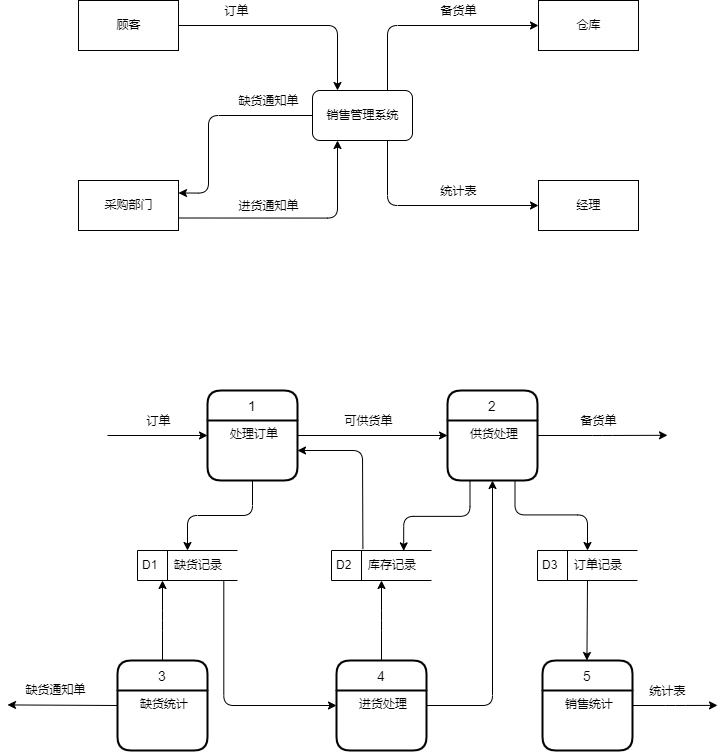

The diagram above was exported from draw.io. Its source (the exported page's mxGraphModel, read from the mxfile embedded in the PNG):
<mxGraphModel dx="1483" dy="827" grid="1" gridSize="10" guides="1" tooltips="1" connect="1" arrows="1" fold="1" page="1" pageScale="1" pageWidth="827" pageHeight="1169" math="0" shadow="0">
  <root>
    <mxCell id="0" />
    <mxCell id="1" parent="0" />
    <mxCell id="vh2R8nEGr9eV5KpFklh1-7" style="rounded=1;orthogonalLoop=1;jettySize=auto;html=1;exitX=1;exitY=0.5;exitDx=0;exitDy=0;entryX=0.25;entryY=0;entryDx=0;entryDy=0;sketch=0;shadow=0;jumpStyle=none;edgeStyle=orthogonalEdgeStyle;elbow=vertical;" edge="1" parent="1" source="vh2R8nEGr9eV5KpFklh1-1" target="vh2R8nEGr9eV5KpFklh1-6">
      <mxGeometry relative="1" as="geometry" />
    </mxCell>
    <mxCell id="vh2R8nEGr9eV5KpFklh1-13" value="订单" style="edgeLabel;html=1;align=center;verticalAlign=middle;resizable=0;points=[];" vertex="1" connectable="0" parent="vh2R8nEGr9eV5KpFklh1-7">
      <mxGeometry x="-0.4884" relative="1" as="geometry">
        <mxPoint y="-15" as="offset" />
      </mxGeometry>
    </mxCell>
    <mxCell id="vh2R8nEGr9eV5KpFklh1-1" value="顾客" style="html=1;dashed=0;whitespace=wrap;" vertex="1" parent="1">
      <mxGeometry x="130" y="220" width="100" height="50" as="geometry" />
    </mxCell>
    <mxCell id="vh2R8nEGr9eV5KpFklh1-8" style="edgeStyle=orthogonalEdgeStyle;rounded=1;sketch=0;jumpStyle=none;orthogonalLoop=1;jettySize=auto;html=1;exitX=1;exitY=0.75;exitDx=0;exitDy=0;entryX=0.25;entryY=1;entryDx=0;entryDy=0;shadow=0;elbow=vertical;" edge="1" parent="1" source="vh2R8nEGr9eV5KpFklh1-2" target="vh2R8nEGr9eV5KpFklh1-6">
      <mxGeometry relative="1" as="geometry" />
    </mxCell>
    <mxCell id="vh2R8nEGr9eV5KpFklh1-16" value="进货通知单" style="edgeLabel;html=1;align=center;verticalAlign=middle;resizable=0;points=[];" vertex="1" connectable="0" parent="vh2R8nEGr9eV5KpFklh1-8">
      <mxGeometry x="-0.078" relative="1" as="geometry">
        <mxPoint x="-19" y="-12" as="offset" />
      </mxGeometry>
    </mxCell>
    <mxCell id="vh2R8nEGr9eV5KpFklh1-2" value="采购部门" style="html=1;dashed=0;whitespace=wrap;" vertex="1" parent="1">
      <mxGeometry x="130" y="400" width="100" height="50" as="geometry" />
    </mxCell>
    <mxCell id="vh2R8nEGr9eV5KpFklh1-3" value="仓库" style="html=1;dashed=0;whitespace=wrap;" vertex="1" parent="1">
      <mxGeometry x="590" y="220" width="100" height="50" as="geometry" />
    </mxCell>
    <mxCell id="vh2R8nEGr9eV5KpFklh1-4" value="经理" style="html=1;dashed=0;whitespace=wrap;" vertex="1" parent="1">
      <mxGeometry x="590" y="400" width="100" height="50" as="geometry" />
    </mxCell>
    <mxCell id="vh2R8nEGr9eV5KpFklh1-10" style="edgeStyle=orthogonalEdgeStyle;rounded=1;sketch=0;jumpStyle=none;orthogonalLoop=1;jettySize=auto;html=1;exitX=0.75;exitY=1;exitDx=0;exitDy=0;entryX=0;entryY=0.5;entryDx=0;entryDy=0;shadow=0;elbow=vertical;" edge="1" parent="1" source="vh2R8nEGr9eV5KpFklh1-6" target="vh2R8nEGr9eV5KpFklh1-4">
      <mxGeometry relative="1" as="geometry" />
    </mxCell>
    <mxCell id="vh2R8nEGr9eV5KpFklh1-15" value="统计表" style="edgeLabel;html=1;align=center;verticalAlign=middle;resizable=0;points=[];" vertex="1" connectable="0" parent="vh2R8nEGr9eV5KpFklh1-10">
      <mxGeometry x="0.4322" y="-1" relative="1" as="geometry">
        <mxPoint x="-19" y="-16" as="offset" />
      </mxGeometry>
    </mxCell>
    <mxCell id="vh2R8nEGr9eV5KpFklh1-11" style="edgeStyle=orthogonalEdgeStyle;rounded=1;sketch=0;jumpStyle=none;orthogonalLoop=1;jettySize=auto;html=1;exitX=0.75;exitY=0;exitDx=0;exitDy=0;entryX=0;entryY=0.5;entryDx=0;entryDy=0;shadow=0;elbow=vertical;" edge="1" parent="1" source="vh2R8nEGr9eV5KpFklh1-6" target="vh2R8nEGr9eV5KpFklh1-3">
      <mxGeometry relative="1" as="geometry" />
    </mxCell>
    <mxCell id="vh2R8nEGr9eV5KpFklh1-14" value="备货单" style="edgeLabel;html=1;align=center;verticalAlign=middle;resizable=0;points=[];" vertex="1" connectable="0" parent="vh2R8nEGr9eV5KpFklh1-11">
      <mxGeometry x="0.1959" y="-2" relative="1" as="geometry">
        <mxPoint x="7" y="-17" as="offset" />
      </mxGeometry>
    </mxCell>
    <mxCell id="vh2R8nEGr9eV5KpFklh1-12" style="edgeStyle=orthogonalEdgeStyle;rounded=1;sketch=0;jumpStyle=none;orthogonalLoop=1;jettySize=auto;html=1;exitX=0;exitY=0.5;exitDx=0;exitDy=0;entryX=1;entryY=0.25;entryDx=0;entryDy=0;shadow=0;elbow=vertical;" edge="1" parent="1" source="vh2R8nEGr9eV5KpFklh1-6" target="vh2R8nEGr9eV5KpFklh1-2">
      <mxGeometry relative="1" as="geometry">
        <Array as="points">
          <mxPoint x="260" y="335" />
          <mxPoint x="260" y="413" />
        </Array>
      </mxGeometry>
    </mxCell>
    <mxCell id="vh2R8nEGr9eV5KpFklh1-17" value="缺货通知单" style="edgeLabel;html=1;align=center;verticalAlign=middle;resizable=0;points=[];" vertex="1" connectable="0" parent="vh2R8nEGr9eV5KpFklh1-12">
      <mxGeometry x="-0.327" y="2" relative="1" as="geometry">
        <mxPoint x="27" y="-17" as="offset" />
      </mxGeometry>
    </mxCell>
    <mxCell id="vh2R8nEGr9eV5KpFklh1-6" value="销售管理系统" style="html=1;dashed=0;whitespace=wrap;rounded=1;" vertex="1" parent="1">
      <mxGeometry x="364" y="310" width="100" height="50" as="geometry" />
    </mxCell>
    <mxCell id="vh2R8nEGr9eV5KpFklh1-42" style="edgeStyle=orthogonalEdgeStyle;rounded=1;sketch=0;jumpStyle=none;orthogonalLoop=1;jettySize=auto;html=1;exitX=0.5;exitY=1;exitDx=0;exitDy=0;entryX=0.5;entryY=0;entryDx=0;entryDy=0;shadow=0;elbow=vertical;" edge="1" parent="1" source="vh2R8nEGr9eV5KpFklh1-27" target="vh2R8nEGr9eV5KpFklh1-38">
      <mxGeometry relative="1" as="geometry" />
    </mxCell>
    <mxCell id="vh2R8nEGr9eV5KpFklh1-27" value="1" style="swimlane;childLayout=stackLayout;horizontal=1;startSize=30;horizontalStack=0;rounded=1;fontSize=14;fontStyle=0;strokeWidth=2;resizeParent=0;resizeLast=1;shadow=0;dashed=0;align=center;" vertex="1" parent="1">
      <mxGeometry x="259" y="610" width="90" height="90" as="geometry" />
    </mxCell>
    <mxCell id="vh2R8nEGr9eV5KpFklh1-28" value="处理订单" style="align=center;strokeColor=none;fillColor=none;spacingLeft=4;fontSize=12;verticalAlign=top;resizable=0;rotatable=0;part=1;rounded=1;" vertex="1" parent="vh2R8nEGr9eV5KpFklh1-27">
      <mxGeometry y="30" width="90" height="60" as="geometry" />
    </mxCell>
    <mxCell id="vh2R8nEGr9eV5KpFklh1-30" value="" style="endArrow=classic;html=1;rounded=1;shadow=0;sketch=0;elbow=vertical;jumpStyle=none;entryX=0;entryY=0.25;entryDx=0;entryDy=0;" edge="1" parent="1" target="vh2R8nEGr9eV5KpFklh1-28">
      <mxGeometry width="50" height="50" relative="1" as="geometry">
        <mxPoint x="159" y="655" as="sourcePoint" />
        <mxPoint x="389" y="690" as="targetPoint" />
      </mxGeometry>
    </mxCell>
    <mxCell id="vh2R8nEGr9eV5KpFklh1-31" value="订单" style="edgeLabel;html=1;align=center;verticalAlign=middle;resizable=0;points=[];" vertex="1" connectable="0" parent="vh2R8nEGr9eV5KpFklh1-30">
      <mxGeometry x="0.2796" y="1" relative="1" as="geometry">
        <mxPoint x="-14" y="-14" as="offset" />
      </mxGeometry>
    </mxCell>
    <mxCell id="vh2R8nEGr9eV5KpFklh1-46" style="edgeStyle=elbowEdgeStyle;rounded=1;sketch=0;jumpStyle=none;orthogonalLoop=1;jettySize=auto;html=1;exitX=0.25;exitY=1;exitDx=0;exitDy=0;entryX=0.722;entryY=0.013;entryDx=0;entryDy=0;entryPerimeter=0;shadow=0;elbow=vertical;" edge="1" parent="1" source="vh2R8nEGr9eV5KpFklh1-32" target="vh2R8nEGr9eV5KpFklh1-39">
      <mxGeometry relative="1" as="geometry" />
    </mxCell>
    <mxCell id="vh2R8nEGr9eV5KpFklh1-32" value="2" style="swimlane;childLayout=stackLayout;horizontal=1;startSize=30;horizontalStack=0;rounded=1;fontSize=14;fontStyle=0;strokeWidth=2;resizeParent=0;resizeLast=1;shadow=0;dashed=0;align=center;" vertex="1" parent="1">
      <mxGeometry x="499" y="610" width="90" height="90" as="geometry" />
    </mxCell>
    <mxCell id="vh2R8nEGr9eV5KpFklh1-33" value="供货处理" style="align=center;strokeColor=none;fillColor=none;spacingLeft=4;fontSize=12;verticalAlign=top;resizable=0;rotatable=0;part=1;rounded=1;" vertex="1" parent="vh2R8nEGr9eV5KpFklh1-32">
      <mxGeometry y="30" width="90" height="60" as="geometry" />
    </mxCell>
    <mxCell id="vh2R8nEGr9eV5KpFklh1-34" style="edgeStyle=orthogonalEdgeStyle;rounded=1;sketch=0;jumpStyle=none;orthogonalLoop=1;jettySize=auto;html=1;exitX=1;exitY=0.25;exitDx=0;exitDy=0;entryX=0;entryY=0.25;entryDx=0;entryDy=0;shadow=0;elbow=vertical;" edge="1" parent="1" source="vh2R8nEGr9eV5KpFklh1-28" target="vh2R8nEGr9eV5KpFklh1-33">
      <mxGeometry relative="1" as="geometry" />
    </mxCell>
    <mxCell id="vh2R8nEGr9eV5KpFklh1-35" value="可供货单" style="edgeLabel;html=1;align=center;verticalAlign=middle;resizable=0;points=[];" vertex="1" connectable="0" parent="vh2R8nEGr9eV5KpFklh1-34">
      <mxGeometry x="-0.3766" y="-1" relative="1" as="geometry">
        <mxPoint x="23" y="-16" as="offset" />
      </mxGeometry>
    </mxCell>
    <mxCell id="vh2R8nEGr9eV5KpFklh1-36" style="edgeStyle=orthogonalEdgeStyle;rounded=1;sketch=0;jumpStyle=none;orthogonalLoop=1;jettySize=auto;html=1;exitX=1;exitY=0.25;exitDx=0;exitDy=0;shadow=0;elbow=vertical;" edge="1" parent="1" source="vh2R8nEGr9eV5KpFklh1-33">
      <mxGeometry relative="1" as="geometry">
        <mxPoint x="719" y="654.7931034482758" as="targetPoint" />
      </mxGeometry>
    </mxCell>
    <mxCell id="vh2R8nEGr9eV5KpFklh1-37" value="备货单" style="edgeLabel;html=1;align=center;verticalAlign=middle;resizable=0;points=[];" vertex="1" connectable="0" parent="vh2R8nEGr9eV5KpFklh1-36">
      <mxGeometry x="-0.3877" y="-1" relative="1" as="geometry">
        <mxPoint x="20" y="-16" as="offset" />
      </mxGeometry>
    </mxCell>
    <mxCell id="vh2R8nEGr9eV5KpFklh1-38" value="D1&amp;nbsp; &amp;nbsp; &amp;nbsp;缺货记录" style="html=1;dashed=0;whitespace=wrap;shape=mxgraph.dfd.dataStoreID;align=left;spacingLeft=3;points=[[0,0],[0.5,0],[1,0],[0,0.5],[1,0.5],[0,1],[0.5,1],[1,1]];rounded=1;" vertex="1" parent="1">
      <mxGeometry x="189" y="770" width="100" height="30" as="geometry" />
    </mxCell>
    <mxCell id="vh2R8nEGr9eV5KpFklh1-39" value="D2&amp;nbsp; &amp;nbsp; &amp;nbsp;库存记录" style="html=1;dashed=0;whitespace=wrap;shape=mxgraph.dfd.dataStoreID;align=left;spacingLeft=3;points=[[0,0],[0.5,0],[1,0],[0,0.5],[1,0.5],[0,1],[0.5,1],[1,1]];rounded=1;" vertex="1" parent="1">
      <mxGeometry x="383" y="770" width="100" height="30" as="geometry" />
    </mxCell>
    <mxCell id="vh2R8nEGr9eV5KpFklh1-44" style="edgeStyle=elbowEdgeStyle;rounded=1;sketch=0;jumpStyle=none;orthogonalLoop=1;jettySize=auto;html=1;exitX=0.314;exitY=-0.047;exitDx=0;exitDy=0;entryX=1;entryY=0.5;entryDx=0;entryDy=0;shadow=0;exitPerimeter=0;" edge="1" parent="1" source="vh2R8nEGr9eV5KpFklh1-39" target="vh2R8nEGr9eV5KpFklh1-28">
      <mxGeometry relative="1" as="geometry">
        <Array as="points">
          <mxPoint x="414" y="730" />
        </Array>
      </mxGeometry>
    </mxCell>
    <mxCell id="vh2R8nEGr9eV5KpFklh1-62" style="edgeStyle=elbowEdgeStyle;rounded=1;sketch=0;jumpStyle=none;orthogonalLoop=1;jettySize=auto;html=1;exitX=0.5;exitY=1;exitDx=0;exitDy=0;entryX=0.5;entryY=0;entryDx=0;entryDy=0;shadow=0;" edge="1" parent="1" source="vh2R8nEGr9eV5KpFklh1-45" target="vh2R8nEGr9eV5KpFklh1-60">
      <mxGeometry relative="1" as="geometry" />
    </mxCell>
    <mxCell id="vh2R8nEGr9eV5KpFklh1-45" value="D3&amp;nbsp; &amp;nbsp; &amp;nbsp;订单记录" style="html=1;dashed=0;whitespace=wrap;shape=mxgraph.dfd.dataStoreID;align=left;spacingLeft=3;points=[[0,0],[0.5,0],[1,0],[0,0.5],[1,0.5],[0,1],[0.5,1],[1,1]];rounded=1;" vertex="1" parent="1">
      <mxGeometry x="589" y="770" width="100" height="30" as="geometry" />
    </mxCell>
    <mxCell id="vh2R8nEGr9eV5KpFklh1-47" style="edgeStyle=elbowEdgeStyle;rounded=1;sketch=0;jumpStyle=none;orthogonalLoop=1;jettySize=auto;elbow=vertical;html=1;exitX=0.75;exitY=1;exitDx=0;exitDy=0;entryX=0.5;entryY=0;entryDx=0;entryDy=0;shadow=0;" edge="1" parent="1" source="vh2R8nEGr9eV5KpFklh1-33" target="vh2R8nEGr9eV5KpFklh1-45">
      <mxGeometry relative="1" as="geometry" />
    </mxCell>
    <mxCell id="vh2R8nEGr9eV5KpFklh1-51" style="edgeStyle=elbowEdgeStyle;rounded=1;sketch=0;jumpStyle=none;orthogonalLoop=1;jettySize=auto;elbow=vertical;html=1;exitX=0.5;exitY=0;exitDx=0;exitDy=0;entryX=0.25;entryY=1;entryDx=0;entryDy=0;entryPerimeter=0;shadow=0;" edge="1" parent="1" source="vh2R8nEGr9eV5KpFklh1-48" target="vh2R8nEGr9eV5KpFklh1-38">
      <mxGeometry relative="1" as="geometry" />
    </mxCell>
    <mxCell id="vh2R8nEGr9eV5KpFklh1-48" value="3" style="swimlane;childLayout=stackLayout;horizontal=1;startSize=30;horizontalStack=0;rounded=1;fontSize=14;fontStyle=0;strokeWidth=2;resizeParent=0;resizeLast=1;shadow=0;dashed=0;align=center;" vertex="1" parent="1">
      <mxGeometry x="169" y="880" width="90" height="90" as="geometry" />
    </mxCell>
    <mxCell id="vh2R8nEGr9eV5KpFklh1-49" value="缺货统计" style="align=center;strokeColor=none;fillColor=none;spacingLeft=4;fontSize=12;verticalAlign=top;resizable=0;rotatable=0;part=1;rounded=1;" vertex="1" parent="vh2R8nEGr9eV5KpFklh1-48">
      <mxGeometry y="30" width="90" height="60" as="geometry" />
    </mxCell>
    <mxCell id="vh2R8nEGr9eV5KpFklh1-52" style="edgeStyle=elbowEdgeStyle;rounded=1;sketch=0;jumpStyle=none;orthogonalLoop=1;jettySize=auto;elbow=vertical;html=1;exitX=0;exitY=0.25;exitDx=0;exitDy=0;shadow=0;" edge="1" parent="1" source="vh2R8nEGr9eV5KpFklh1-49">
      <mxGeometry relative="1" as="geometry">
        <mxPoint x="59" y="925" as="targetPoint" />
      </mxGeometry>
    </mxCell>
    <mxCell id="vh2R8nEGr9eV5KpFklh1-53" value="缺货通知单" style="edgeLabel;html=1;align=center;verticalAlign=middle;resizable=0;points=[];" vertex="1" connectable="0" parent="vh2R8nEGr9eV5KpFklh1-52">
      <mxGeometry x="0.4938" y="1" relative="1" as="geometry">
        <mxPoint x="20" y="-16" as="offset" />
      </mxGeometry>
    </mxCell>
    <mxCell id="vh2R8nEGr9eV5KpFklh1-56" style="edgeStyle=elbowEdgeStyle;rounded=1;sketch=0;jumpStyle=none;orthogonalLoop=1;jettySize=auto;elbow=vertical;html=1;exitX=0.5;exitY=0;exitDx=0;exitDy=0;entryX=0.5;entryY=1;entryDx=0;entryDy=0;shadow=0;" edge="1" parent="1" source="vh2R8nEGr9eV5KpFklh1-54" target="vh2R8nEGr9eV5KpFklh1-39">
      <mxGeometry relative="1" as="geometry" />
    </mxCell>
    <mxCell id="vh2R8nEGr9eV5KpFklh1-54" value="4" style="swimlane;childLayout=stackLayout;horizontal=1;startSize=30;horizontalStack=0;rounded=1;fontSize=14;fontStyle=0;strokeWidth=2;resizeParent=0;resizeLast=1;shadow=0;dashed=0;align=center;" vertex="1" parent="1">
      <mxGeometry x="388" y="880" width="90" height="90" as="geometry" />
    </mxCell>
    <mxCell id="vh2R8nEGr9eV5KpFklh1-55" value="进货处理" style="align=center;strokeColor=none;fillColor=none;spacingLeft=4;fontSize=12;verticalAlign=top;resizable=0;rotatable=0;part=1;rounded=1;" vertex="1" parent="vh2R8nEGr9eV5KpFklh1-54">
      <mxGeometry y="30" width="90" height="60" as="geometry" />
    </mxCell>
    <mxCell id="vh2R8nEGr9eV5KpFklh1-58" style="edgeStyle=elbowEdgeStyle;rounded=1;sketch=0;jumpStyle=none;orthogonalLoop=1;jettySize=auto;elbow=vertical;html=1;exitX=0.863;exitY=1;exitDx=0;exitDy=0;entryX=0;entryY=0.25;entryDx=0;entryDy=0;shadow=0;exitPerimeter=0;" edge="1" parent="1" source="vh2R8nEGr9eV5KpFklh1-38" target="vh2R8nEGr9eV5KpFklh1-55">
      <mxGeometry relative="1" as="geometry">
        <Array as="points">
          <mxPoint x="329" y="925" />
        </Array>
      </mxGeometry>
    </mxCell>
    <mxCell id="vh2R8nEGr9eV5KpFklh1-59" style="edgeStyle=elbowEdgeStyle;rounded=1;sketch=0;jumpStyle=none;orthogonalLoop=1;jettySize=auto;html=1;exitX=1;exitY=0.25;exitDx=0;exitDy=0;entryX=0.5;entryY=1;entryDx=0;entryDy=0;shadow=0;" edge="1" parent="1" source="vh2R8nEGr9eV5KpFklh1-55" target="vh2R8nEGr9eV5KpFklh1-33">
      <mxGeometry relative="1" as="geometry">
        <Array as="points">
          <mxPoint x="544" y="820" />
        </Array>
      </mxGeometry>
    </mxCell>
    <mxCell id="vh2R8nEGr9eV5KpFklh1-60" value="5" style="swimlane;childLayout=stackLayout;horizontal=1;startSize=30;horizontalStack=0;rounded=1;fontSize=14;fontStyle=0;strokeWidth=2;resizeParent=0;resizeLast=1;shadow=0;dashed=0;align=center;" vertex="1" parent="1">
      <mxGeometry x="594" y="880" width="90" height="90" as="geometry" />
    </mxCell>
    <mxCell id="vh2R8nEGr9eV5KpFklh1-61" value="销售统计" style="align=center;strokeColor=none;fillColor=none;spacingLeft=4;fontSize=12;verticalAlign=top;resizable=0;rotatable=0;part=1;rounded=1;" vertex="1" parent="vh2R8nEGr9eV5KpFklh1-60">
      <mxGeometry y="30" width="90" height="60" as="geometry" />
    </mxCell>
    <mxCell id="vh2R8nEGr9eV5KpFklh1-63" style="edgeStyle=elbowEdgeStyle;rounded=1;sketch=0;jumpStyle=none;orthogonalLoop=1;jettySize=auto;html=1;exitX=1;exitY=0.25;exitDx=0;exitDy=0;shadow=0;" edge="1" parent="1" source="vh2R8nEGr9eV5KpFklh1-61">
      <mxGeometry relative="1" as="geometry">
        <mxPoint x="769" y="924.8823529411766" as="targetPoint" />
      </mxGeometry>
    </mxCell>
    <mxCell id="vh2R8nEGr9eV5KpFklh1-64" value="统计表" style="edgeLabel;html=1;align=center;verticalAlign=middle;resizable=0;points=[];" vertex="1" connectable="0" parent="vh2R8nEGr9eV5KpFklh1-63">
      <mxGeometry x="-0.4195" y="3" relative="1" as="geometry">
        <mxPoint x="10" y="-12" as="offset" />
      </mxGeometry>
    </mxCell>
  </root>
</mxGraphModel>